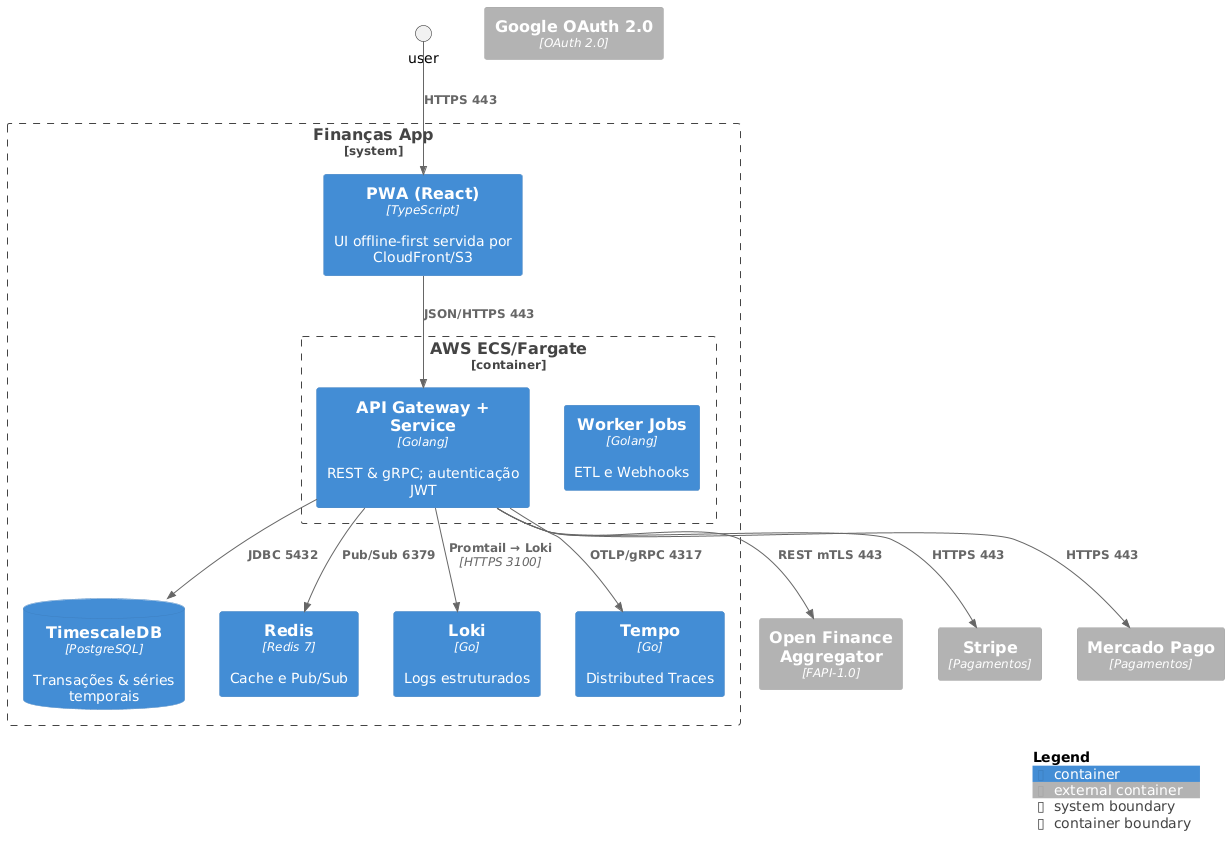

The diagram above was rendered by PlantUML. Its source (embedded in the PNG):
@startuml container
!includeurl https://raw.githubusercontent.com/plantuml-stdlib/C4-PlantUML/master/C4_Container.puml
LAYOUT_TOP_DOWN()

System_Boundary(system, "Finanças App") {

  Container(pwa, "PWA (React)", "TypeScript", "UI offline-first servida por CloudFront/S3")
  Container_Boundary(aws, "AWS ECS/Fargate") {
    Container(api, "API Gateway + Service", "Golang", "REST & gRPC; autenticação JWT")
    Container(worker, "Worker Jobs", "Golang", "ETL e Webhooks")
  }

  ContainerDb(rds, "TimescaleDB", "PostgreSQL", "Transações & séries temporais")
  Container(queue, "Redis", "Redis 7", "Cache e Pub/Sub")
  Container(obsloki, "Loki", "Go", "Logs estruturados")
  Container(obstempo, "Tempo", "Go", "Distributed Traces")
}

Container_Ext(ofa, "Open Finance Aggregator", "FAPI-1.0")
Container_Ext(google, "Google OAuth 2.0", "OAuth 2.0")
Container_Ext(stripe, "Stripe", "Pagamentos")
Container_Ext(mpago, "Mercado Pago", "Pagamentos")

Rel(user, pwa, "HTTPS 443")
Rel(pwa, api, "JSON/HTTPS 443")
Rel(api, ofa, "REST mTLS 443")
Rel(api, rds, "JDBC 5432")
Rel(api, queue, "Pub/Sub 6379")
Rel(api, obsloki, "Promtail → Loki", "HTTPS 3100")
Rel(api, obstempo, "OTLP/gRPC 4317")
Rel(api, stripe, "HTTPS 443")
Rel(api, mpago, "HTTPS 443")

SHOW_LEGEND()
@enduml